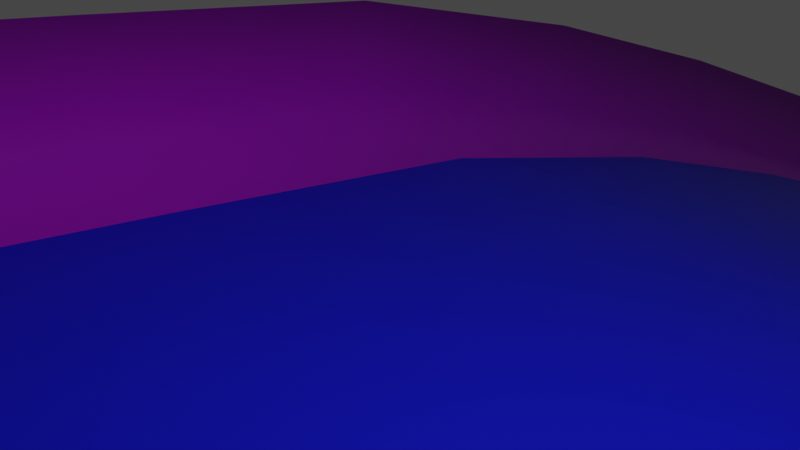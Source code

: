 # Source: Tutorial_Roads.blend  (saved by Blender 2.93.20; exported with 4.5.12 LTS)
import bpy
from mathutils import Matrix  # noqa: F401  (used for matrix-valued properties, if any)

bpy.ops.wm.read_factory_settings(use_empty=True)
scene = bpy.context.scene
scene.name = 'Scene'

# ---- collections
col_collection = bpy.data.collections.new('Collection'); scene.collection.children.link(col_collection)
col_road_2 = bpy.data.collections.new('Road 2'); scene.collection.children.link(col_road_2)
col_road_1 = bpy.data.collections.new('Road 1'); scene.collection.children.link(col_road_1)
col_road_3 = bpy.data.collections.new('Road 3'); scene.collection.children.link(col_road_3)

# ---- materials (node trees are filled in below, after node groups)
mat_guard = bpy.data.materials.new('Guard')
mat_guard.use_transparent_shadow = False
mat_road = bpy.data.materials.new('Road')
mat_road.use_transparent_shadow = False
mat_floor = bpy.data.materials.new('Floor')
mat_floor.use_transparent_shadow = False

# ---- material node trees
mat_guard.use_nodes = True; mat_guard.node_tree.nodes.clear()
_N = mat_guard.node_tree.nodes; _L = mat_guard.node_tree.links
n0 = _N.new('ShaderNodeBsdfPrincipled'); n0.name = 'Principled BSDF'; n0.location = (10, 300)
n0.distribution = 'GGX'
n0.subsurface_method = 'BURLEY'
n0.inputs[0].default_value = (0.5032, 0.0, 0.8, 1.0)
n0.inputs[3].default_value = 1.45
n0.inputs[27].default_value = (0.0, 0.0, 0.0, 1.0)
n0.inputs[28].default_value = 1.0
n1 = _N.new('ShaderNodeOutputMaterial'); n1.name = 'Material Output'; n1.location = (300, 300)
_L.new(n0.outputs[0], n1.inputs[0])
n1.is_active_output = True
mat_road.use_nodes = True; mat_road.node_tree.nodes.clear()
_N = mat_road.node_tree.nodes; _L = mat_road.node_tree.links
n0 = _N.new('ShaderNodeBsdfPrincipled'); n0.name = 'Principled BSDF'; n0.location = (10, 300)
n0.distribution = 'GGX'
n0.subsurface_method = 'BURLEY'
n0.inputs[0].default_value = (0.0, 0.002636, 0.8, 1.0)
n0.inputs[3].default_value = 1.45
n0.inputs[27].default_value = (0.0, 0.0, 0.0, 1.0)
n0.inputs[28].default_value = 1.0
n1 = _N.new('ShaderNodeOutputMaterial'); n1.name = 'Material Output'; n1.location = (300, 300)
_L.new(n0.outputs[0], n1.inputs[0])
n1.is_active_output = True
mat_floor.use_nodes = True; mat_floor.node_tree.nodes.clear()
_N = mat_floor.node_tree.nodes; _L = mat_floor.node_tree.links
n0 = _N.new('ShaderNodeBsdfPrincipled'); n0.name = 'Principled BSDF'; n0.location = (10, 300)
n0.distribution = 'GGX'
n0.subsurface_method = 'BURLEY'
n0.inputs[0].default_value = (0.8, 0.01369, 0.0, 1.0)
n0.inputs[3].default_value = 1.45
n0.inputs[27].default_value = (0.0, 0.0, 0.0, 1.0)
n0.inputs[28].default_value = 1.0
n1 = _N.new('ShaderNodeOutputMaterial'); n1.name = 'Material Output'; n1.location = (300, 300)
_L.new(n0.outputs[0], n1.inputs[0])
n1.is_active_output = True

# ---- world
world_world = bpy.data.worlds.new('World'); scene.world = world_world
world_world.use_nodes = True; world_world.node_tree.nodes.clear()
_N = world_world.node_tree.nodes; _L = world_world.node_tree.links
n0 = _N.new('ShaderNodeOutputWorld'); n0.name = 'World Output'; n0.location = (300, 300)
n1 = _N.new('ShaderNodeBackground'); n1.name = 'Background'; n1.location = (10, 300)
n1.inputs[0].default_value = (0.05088, 0.05088, 0.05088, 1.0)
_L.new(n1.outputs[0], n0.inputs[0])
n0.is_active_output = True
world_world.color = (0.05088, 0.05088, 0.05088)
world_world.use_sun_shadow = False
world_world.sun_shadow_jitter_overblur = 0.0

# ---- cameras
cam_camera = bpy.data.cameras.new('Camera')
cam_camera.clip_end = 100.0
cam_camera.ortho_scale = 7.314

# ---- lights
light_light = bpy.data.lights.new('Light', 'POINT')
light_light.transmission_factor = 0.0
light_light.energy = 1000.0
light_light.shadow_soft_size = 0.1
light_light.shadow_maximum_resolution = 0.006
light_light.use_absolute_resolution = True

# ---- meshes
me_cube_002 = bpy.data.meshes.new('Cube.002')
me_cube_002.from_pydata([(-6.475, 4.56, 1.334), (-6.474, -6.277, 1.348), (-8.91, 4.532, 1.552), (-8.909, -6.308, 1.57), (-10.0, -6.301, 3.459), (-10.0, 4.574, 3.443), (-9.285, -6.371, -0.6608), (-9.286, 4.478, -0.6743), (6.474, 4.563, 1.334), (6.475, -6.271, 1.348), (8.91, 4.532, 1.55), (8.911, -6.376, 1.565), (9.332, -6.249, 3.461), (9.331, 4.595, 3.442), (9.286, -6.347, -0.6621), (9.285, 4.506, -0.6806), (-6.475, -0.9125, 1.334), (6.474, -0.9125, 1.334), (-8.91, -0.9958, 1.557), (-10.0, -0.7947, 3.442), (-9.286, -0.9125, -0.6792), (9.285, -0.7991, -0.6852), (8.91, -0.8824, 1.551), (9.331, -0.6813, 3.436)], [], [(16, 18, 3, 1), (16, 1, 9, 17), (19, 4, 3, 18), (19, 20, 6, 4), (17, 9, 11, 22), (23, 22, 11, 12), (23, 12, 14, 21), (20, 21, 14, 6), (7, 15, 21, 20), (13, 23, 21, 15), (13, 10, 22, 23), (8, 17, 22, 10), (5, 7, 20, 19), (5, 19, 18, 2), (0, 16, 17, 8), (0, 2, 18, 16)])
me_cube_002.polygons.foreach_set('use_smooth', [True] * 16)
me_cube_002.polygons.foreach_set('material_index', [0, 1, 0, 0, 0, 0, 0, 2, 2, 0, 0, 0, 0, 0, 1, 0])
_uv = me_cube_002.uv_layers.new(name='UVMap')
_uv.uv.foreach_set('vector', [0.5, 0.0002192, 0.5, 0.7447, 0.9999, 0.7449, 1.0, 0.0003918, 1.0, 0.5, 1.0, 1.0, 0.5, 1.0, 0.5, 0.5, 0.5, 0.0002192, 1.0, 0.0003918, 0.9999, 0.7449, 0.5, 0.7447, 0.5, 0.0002192, 0.5, 0.7447, 0.9999, 0.7449, 1.0, 0.0003918, 0.5, 0.0002192, 1.0, 0.0003918, 0.9999, 0.7449, 0.5, 0.7447, 0.5, 0.0002192, 0.5, 0.7447, 0.9999, 0.7449, 1.0, 0.0003918, 0.5, 0.0002192, 1.0, 0.0003918, 0.9999, 0.7449, 0.5, 0.7447, 0.5, 1.0, 0.5, 0.0, 0.0, 0.0, 0.0, 1.0, 1.0, 1.0, 1.0, 0.0, 0.5, 0.0, 0.5, 1.0, 0.0001215, 4.66e-05, 0.5, 0.0002192, 0.5, 0.7447, 6.329e-05, 0.7445, 0.0001215, 4.66e-05, 6.329e-05, 0.7445, 0.5, 0.7447, 0.5, 0.0002192, 0.0001215, 4.66e-05, 0.5, 0.0002192, 0.5, 0.7447, 6.329e-05, 0.7445, 0.0001215, 4.66e-05, 6.329e-05, 0.7445, 0.5, 0.7447, 0.5, 0.0002192, 0.0001215, 4.66e-05, 0.5, 0.0002192, 0.5, 0.7447, 6.329e-05, 0.7445, 1.0, 0.0, 1.0, 0.5, 0.5, 0.5, 0.5, 1.112e-06, 0.0001215, 4.66e-05, 6.329e-05, 0.7445, 0.5, 0.7447, 0.5, 0.0002192])
me_cube_002.materials.append(mat_guard)
me_cube_002.materials.append(mat_road)
me_cube_002.materials.append(mat_floor)
me_cube_002.use_remesh_preserve_volume = False
me_cube_002.use_remesh_preserve_attributes = False
me_cube_002.use_mirror_vertex_groups = False
me_cube_002.update()
me_cube_065 = bpy.data.meshes.new('Cube.065')
me_cube_065.from_pydata([(-6.475, 4.561, 1.334), (-6.474, -6.277, 1.348), (-8.91, 4.483, 1.552), (-8.909, -6.354, 1.57), (-9.33, -6.289, 3.459), (-9.331, 4.574, 3.443), (-9.285, -6.371, -0.6608), (-9.286, 4.444, -0.6743), (6.474, 4.539, 1.334), (6.475, -6.309, 1.348), (8.91, 4.611, 1.55), (8.911, -6.217, 1.565), (10.0, -6.246, 3.458), (10.0, 4.595, 3.442), (9.286, -6.32, -0.6678), (9.285, 4.506, -0.6806), (-6.475, -0.9125, 1.334), (6.474, -0.9125, 1.334), (-8.91, -0.9958, 1.557), (-9.331, -0.7947, 3.442), (-9.286, -0.9125, -0.6792), (9.285, -0.7991, -0.6852), (8.91, -0.8824, 1.551), (10.0, -0.6813, 3.436)], [], [(16, 18, 3, 1), (16, 1, 9, 17), (19, 4, 3, 18), (19, 20, 6, 4), (17, 9, 11, 22), (23, 22, 11, 12), (23, 12, 14, 21), (20, 21, 14, 6), (7, 15, 21, 20), (13, 23, 21, 15), (13, 10, 22, 23), (8, 17, 22, 10), (5, 7, 20, 19), (5, 19, 18, 2), (0, 16, 17, 8), (0, 2, 18, 16)])
me_cube_065.polygons.foreach_set('use_smooth', [True] * 16)
me_cube_065.polygons.foreach_set('material_index', [0, 1, 0, 0, 0, 0, 0, 2, 2, 0, 0, 0, 0, 0, 1, 0])
_uv = me_cube_065.uv_layers.new(name='UVMap')
_uv.uv.foreach_set('vector', [0.5, 0.0002192, 0.5, 0.7447, 0.9999, 0.7449, 1.0, 0.0003918, 1.0, 0.5, 1.0, 1.0, 0.5, 1.0, 0.5, 0.5, 0.5, 0.0002192, 1.0, 0.0003918, 0.9999, 0.7449, 0.5, 0.7447, 0.5, 0.0002192, 0.5, 0.7447, 0.9999, 0.7449, 1.0, 0.0003918, 0.5, 0.0002192, 1.0, 0.0003918, 0.9999, 0.7449, 0.5, 0.7447, 0.5, 0.0002192, 0.5, 0.7447, 0.9999, 0.7449, 1.0, 0.0003918, 0.5, 0.0002192, 1.0, 0.0003918, 0.9999, 0.7449, 0.5, 0.7447, 0.5, 1.0, 0.5, 0.0, 0.0, 0.0, 0.0, 1.0, 1.0, 1.0, 1.0, 0.0, 0.5, 0.0, 0.5, 1.0, 0.0001215, 4.66e-05, 0.5, 0.0002192, 0.5, 0.7447, 6.329e-05, 0.7445, 0.0001215, 4.66e-05, 6.329e-05, 0.7445, 0.5, 0.7447, 0.5, 0.0002192, 0.0001215, 4.66e-05, 0.5, 0.0002192, 0.5, 0.7447, 6.329e-05, 0.7445, 0.0001215, 4.66e-05, 6.329e-05, 0.7445, 0.5, 0.7447, 0.5, 0.0002192, 0.0001215, 4.66e-05, 0.5, 0.0002192, 0.5, 0.7447, 6.329e-05, 0.7445, 1.0, 0.0, 1.0, 0.5, 0.5, 0.5, 0.5, 1.112e-06, 0.0001215, 4.66e-05, 6.329e-05, 0.7445, 0.5, 0.7447, 0.5, 0.0002192])
me_cube_065.materials.append(mat_guard)
me_cube_065.materials.append(mat_road)
me_cube_065.materials.append(mat_floor)
me_cube_065.use_remesh_preserve_volume = False
me_cube_065.use_remesh_preserve_attributes = False
me_cube_065.use_mirror_vertex_groups = False
me_cube_065.update()
me_cube_005 = bpy.data.meshes.new('Cube.005')
me_cube_005.from_pydata([(-6.475, 4.479, 1.334), (-6.474, -6.392, 1.348), (-8.91, 4.595, 1.552), (-8.909, -6.308, 1.57), (-9.666, -6.286, 3.459), (-9.666, 4.574, 3.443), (-9.285, -6.371, -0.6608), (-9.286, 4.494, -0.6743), (6.474, 4.496, 1.334), (6.475, -6.35, 1.348), (8.91, 4.532, 1.55), (8.911, -6.345, 1.565), (9.666, -6.288, 3.458), (9.665, 4.595, 3.442), (9.286, -6.233, -0.6678), (9.285, 4.616, -0.6806), (-6.475, -0.9125, 1.334), (6.474, -0.9125, 1.334), (-8.91, -0.9958, 1.557), (-9.666, -0.7947, 3.442), (-9.286, -0.9125, -0.6792), (9.285, -0.7991, -0.6852), (8.91, -0.8824, 1.551), (9.665, -0.6813, 3.436)], [], [(16, 18, 3, 1), (16, 1, 9, 17), (19, 4, 3, 18), (19, 20, 6, 4), (17, 9, 11, 22), (23, 22, 11, 12), (23, 12, 14, 21), (20, 21, 14, 6), (7, 15, 21, 20), (13, 23, 21, 15), (13, 10, 22, 23), (8, 17, 22, 10), (5, 7, 20, 19), (5, 19, 18, 2), (0, 16, 17, 8), (0, 2, 18, 16)])
me_cube_005.polygons.foreach_set('use_smooth', [True] * 16)
me_cube_005.polygons.foreach_set('material_index', [0, 1, 0, 0, 0, 0, 0, 2, 2, 0, 0, 0, 0, 0, 1, 0])
_uv = me_cube_005.uv_layers.new(name='UVMap')
_uv.uv.foreach_set('vector', [0.5, 0.0002192, 0.5, 0.7447, 0.9999, 0.7449, 1.0, 0.0003918, 1.0, 0.5, 1.0, 1.0, 0.5, 1.0, 0.5, 0.5, 0.5, 0.0002192, 1.0, 0.0003918, 0.9999, 0.7449, 0.5, 0.7447, 0.5, 0.0002192, 0.5, 0.7447, 0.9999, 0.7449, 1.0, 0.0003918, 0.5, 0.0002192, 1.0, 0.0003918, 0.9999, 0.7449, 0.5, 0.7447, 0.5, 0.0002192, 0.5, 0.7447, 0.9999, 0.7449, 1.0, 0.0003918, 0.5, 0.0002192, 1.0, 0.0003918, 0.9999, 0.7449, 0.5, 0.7447, 0.5, 1.0, 0.5, 0.0, 0.0, 0.0, 0.0, 1.0, 1.0, 1.0, 1.0, 0.0, 0.5, 0.0, 0.5, 1.0, 0.0001215, 4.66e-05, 0.5, 0.0002192, 0.5, 0.7447, 6.329e-05, 0.7445, 0.0001215, 4.66e-05, 6.329e-05, 0.7445, 0.5, 0.7447, 0.5, 0.0002192, 0.0001215, 4.66e-05, 0.5, 0.0002192, 0.5, 0.7447, 6.329e-05, 0.7445, 0.0001215, 4.66e-05, 6.329e-05, 0.7445, 0.5, 0.7447, 0.5, 0.0002192, 0.0001215, 4.66e-05, 0.5, 0.0002192, 0.5, 0.7447, 6.329e-05, 0.7445, 1.0, 0.0, 1.0, 0.5, 0.5, 0.5, 0.5, 1.112e-06, 0.0001215, 4.66e-05, 6.329e-05, 0.7445, 0.5, 0.7447, 0.5, 0.0002192])
me_cube_005.materials.append(mat_guard)
me_cube_005.materials.append(mat_road)
me_cube_005.materials.append(mat_floor)
me_cube_005.use_remesh_preserve_volume = False
me_cube_005.use_remesh_preserve_attributes = False
me_cube_005.use_mirror_vertex_groups = False
me_cube_005.update()

# ---- curves / text
cu_nurbspath_002 = bpy.data.curves.new('NurbsPath.002', 'CURVE')
cu_nurbspath_002.dimensions = '3D'
_sp = cu_nurbspath_002.splines.new('NURBS'); _sp.points.add(9)
_sp.points.foreach_set('co', [4.764, -0.6212, -3.487, 1.0, 33.77, -1.039, -11.39, 1.0, 104.5, -8.834, 33.28, 1.0, 193.0, -101.0, -50.89, 1.0, 365.6, -99.05, -108.6, 1.0, 429.2, -36.46, -107.8, 1.0, 536.6, 12.79, -125.3, 1.0, 672.4, 15.6, -8.007, 1.0, 778.7, 18.02, -170.6, 1.0, 945.1, 14.37, -30.31, 1.0])
_sp.points.foreach_set('tilt', [0.0, 0.1338, -0.1367, -0.3377, -0.3172, -0.2815, -0.5375, -0.4578, -0.5248, -0.4665])
_sp.order_v = 0
_sp.use_endpoint_u = True
cu_nurbspath_002.use_path = True
cu_nurbspath_002.use_path_clamp = True
cu_nurbspath_002.bevel_resolution = 0
cu_nurbspath_002.fill_mode = 'HALF'
cu_nurbspath_013 = bpy.data.curves.new('NurbsPath.013', 'CURVE')
cu_nurbspath_013.dimensions = '3D'
_sp = cu_nurbspath_013.splines.new('NURBS'); _sp.points.add(9)
_sp.points.foreach_set('co', [1.911, -1.493, -3.331, 1.0, 21.12, -1.493, -4.381, 1.0, 91.74, -6.401, -53.78, 1.0, 194.2, -96.46, -31.1, 1.0, 373.2, -97.9, -61.89, 1.0, 431.4, -43.95, -76.05, 1.0, 535.2, 13.17, -151.7, 1.0, 672.9, 10.55, 11.44, 1.0, 777.6, 10.55, -178.4, 1.0, 942.6, 10.55, -36.68, 1.0])
_sp.points.foreach_set('tilt', [0.0, 0.0, 0.0, 0.2113, -0.02349, 0.4717, -0.1241, -0.03993, 0.08618, -0.0991])
_sp.order_v = 0
_sp.use_endpoint_u = True
cu_nurbspath_013.use_path = True
cu_nurbspath_013.use_path_clamp = True
cu_nurbspath_013.bevel_resolution = 0
cu_nurbspath_013.fill_mode = 'HALF'
cu_nurbspath_005 = bpy.data.curves.new('NurbsPath.005', 'CURVE')
cu_nurbspath_005.dimensions = '3D'
_sp = cu_nurbspath_005.splines.new('NURBS'); _sp.points.add(8)
_sp.points.foreach_set('co', [1.817, -1.493, -5.065, 1.0, 48.2, -1.587, -22.12, 1.0, 70.79, -1.587, -22.57, 1.0, 153.4, -1.587, -35.92, 1.0, 241.4, -1.587, -73.27, 1.0, 345.6, -1.587, -181.9, 1.0, 594.1, -1.588, -111.7, 1.0, 777.0, -1.588, -221.5, 1.0, 932.7, -1.588, -59.98, 1.0])
_sp.order_u = 3
_sp.order_v = 0
_sp.use_endpoint_u = True
cu_nurbspath_005.use_path = True
cu_nurbspath_005.use_path_clamp = True
cu_nurbspath_005.bevel_resolution = 0
cu_nurbspath_005.fill_mode = 'HALF'

# ---- objects
ob_light = bpy.data.objects.new('Light', light_light)
ob_camera = bpy.data.objects.new('Camera', cam_camera)
ob_cube_002 = bpy.data.objects.new('Cube.002', me_cube_002)
ob_nurbspath_002 = bpy.data.objects.new('NurbsPath.002', cu_nurbspath_002)
ob_cube_034 = bpy.data.objects.new('Cube.034', me_cube_065)
ob_nurbspath_007 = bpy.data.objects.new('NurbsPath.007', cu_nurbspath_013)
ob_cube_003 = bpy.data.objects.new('Cube.003', me_cube_005)
ob_nurbspath_003 = bpy.data.objects.new('NurbsPath.003', cu_nurbspath_005)

# ---- transforms, parenting, visibility, modifiers, constraints
ob_light.location = (-32.7, -3.024, 5.904)
ob_light.rotation_euler = (0.6503, 0.05522, 1.866)
ob_light.scale = (0.9488, 0.9978, 0.9974)
ob_light.lock_rotations_4d = False
ob_light.empty_display_type = 'ARROWS'
ob_light.color = (0.0, 0.0, 0.0, 0.0)
ob_light.lineart.crease_threshold = 0.0
ob_camera.location = (-29.41, -10.51, 4.958)
ob_camera.rotation_euler = (1.109, 0.0, 0.8149)
ob_camera.scale = (0.9706, 0.9949, 0.9792)
ob_camera.lock_rotations_4d = False
ob_camera.empty_display_type = 'ARROWS'
ob_camera.color = (0.0, 0.0, 0.0, 0.0)
ob_camera.display_type = 'WIRE'
ob_camera.lineart.crease_threshold = 0.0
ob_cube_002.location = (36.64, -3.973, 0.0)
ob_cube_002.rotation_euler = (0.0, -0.0, 6.283)
ob_cube_002.scale = (1.061, 1.001, 1.06)
ob_cube_002.lineart.crease_threshold = 0.0
_m = ob_cube_002.modifiers.new('Array', 'ARRAY')
_m.count = 98
_m.constant_offset_displace = (0.0, 0.0, 0.0)
_m.relative_offset_displace = (0.0, 0.99, 0.0)
_m.use_merge_vertices = True
_m.merge_threshold = 0.06
_m = ob_cube_002.modifiers.new('Curve', 'CURVE')
_m.object = ob_nurbspath_002
ob_nurbspath_002.location = (36.64, -3.973, 0.0)
ob_nurbspath_002.rotation_euler = (-2.343e-09, 0.0, 11.0)
ob_nurbspath_002.scale = (-1.001, 1.061, 1.06)
ob_nurbspath_002.lineart.crease_threshold = 0.0
ob_cube_034.location = (-36.77, -3.973, 0.0)
ob_cube_034.rotation_euler = (0.0, -0.0, 6.283)
ob_cube_034.scale = (1.061, 1.001, 1.06)
ob_cube_034.lineart.crease_threshold = 0.0
_m = ob_cube_034.modifiers.new('Array', 'ARRAY')
_m.count = 98
_m.constant_offset_displace = (0.0, 0.0, 0.0)
_m.relative_offset_displace = (0.0, 0.99, 0.0)
_m.use_merge_vertices = True
_m.merge_threshold = 0.06
_m = ob_cube_034.modifiers.new('Curve', 'CURVE')
_m.object = ob_nurbspath_007
ob_nurbspath_007.location = (-36.77, -3.973, 0.0)
ob_nurbspath_007.rotation_euler = (-2.343e-09, 0.0, 7.854)
ob_nurbspath_007.scale = (1.001, 1.061, 1.06)
ob_nurbspath_007.lineart.crease_threshold = 0.0
ob_cube_003.location = (0.0, -3.973, 13.2)
ob_cube_003.rotation_euler = (0.0, -0.0, 6.283)
ob_cube_003.scale = (1.061, 1.001, 1.06)
ob_cube_003.lineart.crease_threshold = 0.0
_m = ob_cube_003.modifiers.new('Array', 'ARRAY')
_m.count = 98
_m.constant_offset_displace = (0.0, 0.0, 0.0)
_m.relative_offset_displace = (0.0, 0.99, 0.0)
_m.use_merge_vertices = True
_m.merge_threshold = 0.06
_m = ob_cube_003.modifiers.new('Curve', 'CURVE')
_m.object = ob_nurbspath_003
ob_nurbspath_003.location = (0.0, -3.973, 13.21)
ob_nurbspath_003.rotation_euler = (-2.343e-09, 0.0, 7.854)
ob_nurbspath_003.scale = (1.001, 1.061, 1.06)
ob_nurbspath_003.lineart.crease_threshold = 0.0

# ---- collection membership
col_collection.objects.link(ob_light)
col_collection.objects.link(ob_camera)
col_road_2.objects.link(ob_cube_002)
col_road_2.objects.link(ob_nurbspath_002)
col_road_1.objects.link(ob_cube_034)
col_road_1.objects.link(ob_nurbspath_007)
col_road_3.objects.link(ob_cube_003)
col_road_3.objects.link(ob_nurbspath_003)

# ---- scene / render settings (as saved in the file)
scene.camera = ob_camera
scene.frame_start = 1; scene.frame_end = 250; scene.frame_set(1)
scene.render.engine = 'BLENDER_EEVEE_NEXT'
scene.cycles.use_denoising = False
scene.cycles.samples = 128
scene.cycles.sampling_pattern = 'TABULATED_SOBOL'
scene.cycles.use_adaptive_sampling = False
scene.cycles.use_light_tree = False
scene.view_settings.view_transform = 'Filmic'
bpy.context.view_layer.update()
